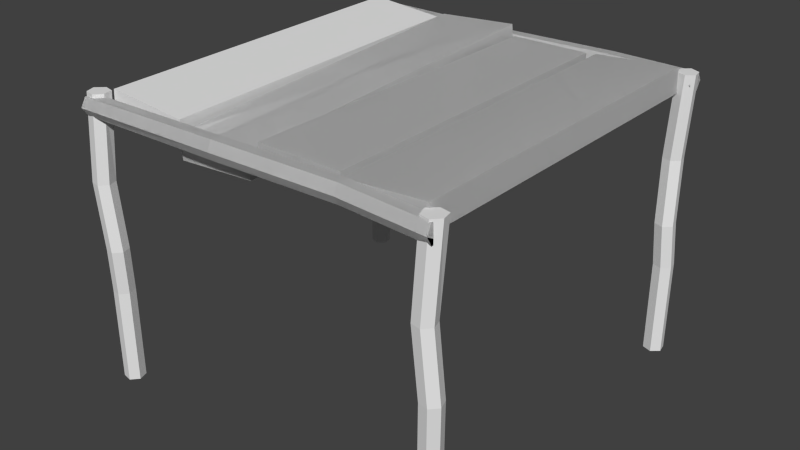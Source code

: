 # Source: redBridge.blend  (saved by Blender 2.76.0; exported with 4.5.12 LTS)
import bpy
from mathutils import Matrix  # noqa: F401  (used for matrix-valued properties, if any)

bpy.ops.wm.read_factory_settings(use_empty=True)
scene = bpy.context.scene
scene.name = 'Scene'

# ---- collections
col_collection_1 = bpy.data.collections.new('Collection 1'); scene.collection.children.link(col_collection_1)

# ---- world
world_world = bpy.data.worlds.new('World'); scene.world = world_world
world_world.color = (0.05088, 0.05088, 0.05088)
world_world.use_sun_shadow = False
world_world.sun_shadow_jitter_overblur = 0.0
world_world.cycles.sampling_method = 'MANUAL'
world_world.cycles.sample_map_resolution = 256

# ---- meshes
me_cylinder_034 = bpy.data.meshes.new('Cylinder.034')
me_cylinder_034.from_pydata([(1.032, -0.984, -0.9868), (1.027, -0.9803, 0.05455), (0.9953, -1.025, -0.9867), (0.9906, -1.021, 0.05462), (0.9416, -1.014, -0.9867), (0.9368, -1.01, 0.05469), (0.9241, -0.9623, -0.9867), (0.9194, -0.9585, 0.05468), (0.9604, -0.9212, -0.9868), (0.9622, -0.9187, 0.0546), (1.014, -0.9321, -0.9868), (1.016, -0.9296, 0.05453), (1.046, -0.9998, -0.745), (1.008, -1.002, -0.3978), (0.9721, -1.043, -0.3978), (1.009, -1.041, -0.7449), (0.9183, -1.032, -0.3977), (0.9557, -1.03, -0.7449), (0.9009, -0.9798, -0.3977), (0.9382, -0.9781, -0.7449), (0.9372, -0.9387, -0.3978), (0.9745, -0.937, -0.745), (0.9909, -0.9496, -0.3979), (1.028, -0.9479, -0.745), (0.9774, 0.9258, -0.9868), (0.9798, 0.9328, 0.05461), (0.9255, 0.9436, -0.9867), (0.928, 0.9506, 0.0547), (0.915, 0.9974, -0.9866), (0.9175, 1.004, 0.05472), (0.9564, 1.033, -0.9867), (0.9588, 1.04, 0.05463), (1.008, 1.016, -0.9868), (1.012, 1.016, 0.05454), (1.019, 0.9618, -0.9868), (1.022, 0.9623, 0.05452), (0.9683, 0.907, -0.7449), (0.9527, 0.9413, -0.3978), (0.9009, 0.9591, -0.3977), (0.9165, 0.9248, -0.7448), (0.8904, 1.013, -0.3977), (0.906, 0.9786, -0.7448), (0.9317, 1.049, -0.3977), (0.9473, 1.015, -0.7449), (0.9836, 1.031, -0.3978), (0.9992, 0.9968, -0.745), (0.9941, 0.9773, -0.3979), (1.01, 0.943, -0.745), (-0.9492, 0.9207, -0.9844), (-0.9467, 0.9278, 0.05701), (-1.001, 0.9385, -0.9843), (-0.9985, 0.9456, 0.0571), (-1.011, 0.9924, -0.9842), (-1.009, 0.9994, 0.05712), (-0.9701, 1.028, -0.9843), (-0.9677, 1.035, 0.05703), (-0.9183, 1.011, -0.9844), (-0.9146, 1.011, 0.05694), (-0.9078, 0.9567, -0.9844), (-0.9041, 0.9572, 0.05692), (-0.9582, 0.9019, -0.7425), (-0.9738, 0.9362, -0.3954), (-1.026, 0.954, -0.3953), (-1.01, 0.9197, -0.7424), (-1.036, 1.008, -0.3953), (-1.021, 0.9735, -0.7424), (-0.9948, 1.044, -0.3953), (-0.9792, 1.01, -0.7425), (-0.9429, 1.026, -0.3954), (-0.9273, 0.9917, -0.7426), (-0.9324, 0.9722, -0.3955), (-0.9168, 0.9379, -0.7426), (0.4753, -0.9173, -0.0703), (0.4755, -0.9173, 0.05332), (0.02003, -0.9184, -0.06974), (0.02019, -0.9184, 0.05389), (0.4469, 0.9217, -0.07027), (0.4471, 0.9217, 0.05336), (0.01599, 0.9207, -0.06973), (0.01615, 0.9207, 0.05389), (1.002, -0.9366, -0.002452), (-0.9962, -0.9433, -0.0109), (1.001, -0.964, 0.04502), (-0.9964, -0.9707, 0.03658), (1.001, -1.019, 0.04502), (-0.9964, -1.026, 0.03658), (1.002, -1.046, -0.002452), (-0.9962, -1.053, -0.0109), (1.002, -1.019, -0.04993), (-0.996, -1.019, -0.05837), (1.002, -0.964, -0.04993), (-0.996, -0.964, -0.05837), (0.5377, -0.9199, 0.008929), (-0.1283, -0.9566, 0.01612), (-0.1285, -0.984, 0.0636), (0.5375, -0.9473, 0.0564), (-0.1285, -1.039, 0.0636), (0.5375, -1.002, 0.0564), (-0.1283, -1.066, 0.01612), (0.5377, -1.03, 0.008929), (-0.1281, -1.039, -0.03135), (0.5379, -1.002, -0.03855), (-0.1281, -0.984, -0.03135), (0.5379, -0.9473, -0.03855), (1.003, 1.058, 0.002195), (-1.003, 1.051, -0.001997), (1.002, 1.03, 0.04985), (-1.003, 1.024, 0.04565), (1.002, 0.9752, 0.04985), (-1.003, 0.9685, 0.04565), (1.003, 0.9477, 0.002195), (-1.003, 0.941, -0.001997), (1.003, 0.9752, -0.04546), (-1.003, 0.9752, -0.04965), (1.003, 1.03, -0.04546), (-1.003, 1.03, -0.04965), (0.537, 1.074, 0.001222), (-0.1314, 1.038, -0.0001758), (-0.1315, 1.01, 0.04748), (0.5369, 1.047, 0.04887), (-0.1315, 0.9551, 0.04748), (0.5369, 0.9919, 0.04887), (-0.1314, 0.9276, -0.0001758), (0.537, 0.9644, 0.001222), (-0.1313, 0.9551, -0.04783), (0.5371, 0.9919, -0.04643), (-0.1313, 1.01, -0.04783), (0.5371, 1.047, -0.04643), (-0.5164, -0.9166, -0.0965), (-0.5059, -0.9188, 0.02659), (-0.9304, -0.9182, -0.0612), (-0.9199, -0.9204, 0.06188), (-0.5425, 0.9221, -0.06178), (-0.532, 0.92, 0.0613), (-0.9344, 0.9206, -0.02837), (-0.9239, 0.9184, 0.09472), (-0.007863, -0.9472, -0.119), (-0.01638, -0.9537, 0.008366), (-0.4367, -0.9462, -0.1476), (-0.4452, -0.9527, -0.02026), (-0.01001, 0.9527, -0.02149), (-0.01853, 0.9462, 0.1059), (-0.461, 0.9538, -0.0516), (-0.4695, 0.9472, 0.07578), (1.003, 1.058, 0.002195), (-1.003, 1.051, -0.001997), (1.002, 1.03, 0.04985), (-1.003, 1.024, 0.04565), (1.002, 0.9752, 0.04985), (-1.003, 0.9685, 0.04565), (1.003, 0.9477, 0.002195), (-1.003, 0.941, -0.001997), (1.003, 0.9752, -0.04546), (-1.003, 0.9752, -0.04965), (1.003, 1.03, -0.04546), (-1.003, 1.03, -0.04965), (0.537, 1.074, 0.001222), (-0.1314, 1.038, -0.0001758), (-0.1315, 1.01, 0.04748), (0.5369, 1.047, 0.04887), (-0.1315, 0.9551, 0.04748), (0.5369, 0.9919, 0.04887), (-0.1314, 0.9276, -0.0001758), (0.537, 0.9644, 0.001222), (-0.1313, 0.9551, -0.04783), (0.5371, 0.9919, -0.04643), (-0.1313, 1.01, -0.04783), (0.5371, 1.047, -0.04643), (1.002, -0.9366, -0.002452), (-0.9962, -0.9433, -0.0109), (1.001, -0.964, 0.04502), (-0.9964, -0.9707, 0.03658), (1.001, -1.019, 0.04502), (-0.9964, -1.026, 0.03658), (1.002, -1.046, -0.002452), (-0.9962, -1.053, -0.0109), (1.002, -1.019, -0.04993), (-0.996, -1.019, -0.05837), (1.002, -0.964, -0.04993), (-0.996, -0.964, -0.05837), (0.5377, -0.9199, 0.008929), (-0.1283, -0.9566, 0.01612), (-0.1285, -0.984, 0.0636), (0.5375, -0.9473, 0.0564), (-0.1285, -1.039, 0.0636), (0.5375, -1.002, 0.0564), (-0.1283, -1.066, 0.01612), (0.5377, -1.03, 0.008929), (-0.1281, -1.039, -0.03135), (0.5379, -1.002, -0.03855), (-0.1281, -0.984, -0.03135), (0.5379, -0.9473, -0.03855), (0.9461, -0.951, -0.04848), (0.9376, -0.951, 0.07907), (0.5173, -0.9515, -0.07712), (0.5088, -0.9515, 0.05043), (0.9439, 0.9515, -0.04863), (0.9353, 0.9515, 0.07892), (0.4929, 0.9509, -0.07875), (0.4844, 0.9509, 0.0488), (0.9461, -0.951, -0.04848), (0.9376, -0.951, 0.07907), (0.5173, -0.9515, -0.07712), (0.5088, -0.9515, 0.05043), (0.9439, 0.9515, -0.04863), (0.9353, 0.9515, 0.07892), (0.4929, 0.9509, -0.07875), (0.4844, 0.9509, 0.0488), (1.002, -0.9366, -0.002452), (-0.9962, -0.9433, -0.0109), (1.001, -0.964, 0.04502), (-0.9964, -0.9707, 0.03658), (1.001, -1.019, 0.04502), (-0.9964, -1.026, 0.03658), (1.002, -1.046, -0.002452), (-0.9962, -1.053, -0.0109), (1.002, -1.019, -0.04993), (-0.996, -1.019, -0.05837), (1.002, -0.964, -0.04993), (-0.996, -0.964, -0.05837), (0.5377, -0.9199, 0.008929), (-0.1283, -0.9566, 0.01612), (-0.1285, -0.984, 0.0636), (0.5375, -0.9473, 0.0564), (-0.1285, -1.039, 0.0636), (0.5375, -1.002, 0.0564), (-0.1283, -1.066, 0.01612), (0.5377, -1.03, 0.008929), (-0.1281, -1.039, -0.03135), (0.5379, -1.002, -0.03855), (-0.1281, -0.984, -0.03135), (0.5379, -0.9473, -0.03855), (1.003, 1.058, 0.002195), (-1.003, 1.051, -0.001997), (1.002, 1.03, 0.04985), (-1.003, 1.024, 0.04565), (1.002, 0.9752, 0.04985), (-1.003, 0.9685, 0.04565), (1.003, 0.9477, 0.002195), (-1.003, 0.941, -0.001997), (1.003, 0.9752, -0.04546), (-1.003, 0.9752, -0.04965), (1.003, 1.03, -0.04546), (-1.003, 1.03, -0.04965), (0.537, 1.074, 0.001222), (-0.1314, 1.038, -0.0001758), (-0.1315, 1.01, 0.04748), (0.5369, 1.047, 0.04887), (-0.1315, 0.9551, 0.04748), (0.5369, 0.9919, 0.04887), (-0.1314, 0.9276, -0.0001758), (0.537, 0.9644, 0.001222), (-0.1313, 0.9551, -0.04783), (0.5371, 0.9919, -0.04643), (-0.1313, 1.01, -0.04783), (0.5371, 1.047, -0.04643), (-0.007863, -0.9472, -0.119), (-0.01638, -0.9537, 0.008366), (-0.4367, -0.9462, -0.1476), (-0.4452, -0.9527, -0.02026), (-0.01001, 0.9527, -0.02149), (-0.01853, 0.9462, 0.1059), (-0.461, 0.9538, -0.0516), (-0.4695, 0.9472, 0.07578), (-0.4811, -0.9166, -0.09654), (-0.4706, -0.9188, 0.02654), (-0.8952, -0.9182, -0.06125), (-0.8847, -0.9204, 0.06184), (-0.5073, 0.9221, -0.06183), (-0.4968, 0.92, 0.06126), (-0.8992, 0.9206, -0.02841), (-0.8887, 0.9184, 0.09467), (-0.9074, -0.984, -0.9844), (-0.9121, -0.9803, 0.05696), (-0.9437, -1.025, -0.9843), (-0.9484, -1.021, 0.05704), (-0.9974, -1.014, -0.9843), (-1.002, -1.01, 0.05711), (-1.015, -0.9623, -0.9843), (-1.02, -0.9585, 0.0571), (-0.9786, -0.9212, -0.9844), (-0.9768, -0.9187, 0.05701), (-0.9249, -0.9321, -0.9844), (-0.9231, -0.9296, 0.05695), (-0.8933, -0.9998, -0.7426), (-0.9306, -1.002, -0.3954), (-0.9669, -1.043, -0.3954), (-0.9296, -1.041, -0.7425), (-1.021, -1.032, -0.3953), (-0.9833, -1.03, -0.7425), (-1.038, -0.9798, -0.3953), (-1.001, -0.9781, -0.7425), (-1.002, -0.9387, -0.3954), (-0.9645, -0.937, -0.7425), (-0.9481, -0.9496, -0.3954), (-0.9107, -0.9479, -0.7426), (1.003, 1.058, 0.002195), (-1.003, 1.051, -0.001997), (1.002, 1.03, 0.04985), (-1.003, 1.024, 0.04565), (1.002, 0.9752, 0.04985), (-1.003, 0.9685, 0.04565), (1.003, 0.9477, 0.002195), (-1.003, 0.941, -0.001997), (1.003, 0.9752, -0.04546), (-1.003, 0.9752, -0.04965), (1.003, 1.03, -0.04546), (-1.003, 1.03, -0.04965), (0.537, 1.074, 0.001222), (-0.1314, 1.038, -0.0001758), (-0.1315, 1.01, 0.04748), (0.5369, 1.047, 0.04887), (-0.1315, 0.9551, 0.04748), (0.5369, 0.9919, 0.04887), (-0.1314, 0.9276, -0.0001758), (0.537, 0.9644, 0.001222), (-0.1313, 0.9551, -0.04783), (0.5371, 0.9919, -0.04643), (-0.1313, 1.01, -0.04783), (0.5371, 1.047, -0.04643), (1.002, -0.9366, -0.002452), (-0.9962, -0.9433, -0.0109), (1.001, -0.964, 0.04502), (-0.9964, -0.9707, 0.03658), (1.001, -1.019, 0.04502), (-0.9964, -1.026, 0.03658), (1.002, -1.046, -0.002452), (-0.9962, -1.053, -0.0109), (1.002, -1.019, -0.04993), (-0.996, -1.019, -0.05837), (1.002, -0.964, -0.04993), (-0.996, -0.964, -0.05837), (0.5377, -0.9199, 0.008929), (-0.1283, -0.9566, 0.01612), (-0.1285, -0.984, 0.0636), (0.5375, -0.9473, 0.0564), (-0.1285, -1.039, 0.0636), (0.5375, -1.002, 0.0564), (-0.1283, -1.066, 0.01612), (0.5377, -1.03, 0.008929), (-0.1281, -1.039, -0.03135), (0.5379, -1.002, -0.03855), (-0.1281, -0.984, -0.03135), (0.5379, -0.9473, -0.03855), (0.4753, -0.9173, -0.0703), (0.4755, -0.9173, 0.05332), (0.02003, -0.9184, -0.06974), (0.02019, -0.9184, 0.05389), (0.4469, 0.9217, -0.07027), (0.4471, 0.9217, 0.05336), (0.01599, 0.9207, -0.06973), (0.01615, 0.9207, 0.05389), (1.031, -0.9842, -1.495), (0.9945, -1.025, -1.495), (0.9407, -1.014, -1.495), (0.9233, -0.9625, -1.495), (0.9596, -0.9214, -1.495), (1.013, -0.9322, -1.495), (0.9765, 0.9256, -1.495), (0.9247, 0.9434, -1.495), (0.9142, 0.9972, -1.495), (0.9555, 1.033, -1.495), (1.007, 1.015, -1.495), (1.018, 0.9616, -1.495), (-0.95, 0.9205, -1.492), (-1.002, 0.9384, -1.492), (-1.012, 0.9922, -1.492), (-0.971, 1.028, -1.492), (-0.9191, 1.01, -1.492), (-0.9086, 0.9565, -1.492), (-0.9082, -0.9842, -1.492), (-0.9445, -1.025, -1.492), (-0.9982, -1.014, -1.492), (-1.016, -0.9625, -1.492), (-0.9794, -0.9214, -1.492), (-0.9257, -0.9322, -1.492)], [], [(13, 1, 3, 14), (14, 3, 5, 16), (16, 5, 7, 18), (18, 7, 9, 20), (3, 1, 11, 9, 7, 5), (22, 11, 1, 13), (20, 9, 11, 22), (280, 282, 375, 374), (8, 21, 23, 10), (21, 20, 22, 23), (10, 23, 12, 0), (23, 22, 13, 12), (6, 19, 21, 8), (19, 18, 20, 21), (4, 17, 19, 6), (17, 16, 18, 19), (2, 15, 17, 4), (15, 14, 16, 17), (0, 12, 15, 2), (12, 13, 14, 15), (37, 25, 27, 38), (38, 27, 29, 40), (40, 29, 31, 42), (42, 31, 33, 44), (27, 25, 35, 33, 31, 29), (46, 35, 25, 37), (44, 33, 35, 46), (10, 0, 352, 357), (32, 45, 47, 34), (45, 44, 46, 47), (34, 47, 36, 24), (47, 46, 37, 36), (30, 43, 45, 32), (43, 42, 44, 45), (28, 41, 43, 30), (41, 40, 42, 43), (26, 39, 41, 28), (39, 38, 40, 41), (24, 36, 39, 26), (36, 37, 38, 39), (61, 49, 51, 62), (62, 51, 53, 64), (64, 53, 55, 66), (66, 55, 57, 68), (51, 49, 59, 57, 55, 53), (70, 59, 49, 61), (68, 57, 59, 70), (56, 58, 369, 368), (56, 69, 71, 58), (69, 68, 70, 71), (58, 71, 60, 48), (71, 70, 61, 60), (54, 67, 69, 56), (67, 66, 68, 69), (52, 65, 67, 54), (65, 64, 66, 67), (50, 63, 65, 52), (63, 62, 64, 65), (48, 60, 63, 50), (60, 61, 62, 63), (73, 75, 74, 72), (75, 79, 78, 74), (79, 77, 76, 78), (77, 73, 72, 76), (72, 74, 78, 76), (77, 79, 75, 73), (93, 81, 83, 94), (94, 83, 85, 96), (96, 85, 87, 98), (98, 87, 89, 100), (83, 81, 91, 89, 87, 85), (102, 91, 81, 93), (100, 89, 91, 102), (80, 82, 84, 86, 88, 90), (88, 101, 103, 90), (101, 100, 102, 103), (90, 103, 92, 80), (103, 102, 93, 92), (86, 99, 101, 88), (99, 98, 100, 101), (84, 97, 99, 86), (97, 96, 98, 99), (82, 95, 97, 84), (95, 94, 96, 97), (80, 92, 95, 82), (92, 93, 94, 95), (117, 105, 107, 118), (118, 107, 109, 120), (120, 109, 111, 122), (122, 111, 113, 124), (107, 105, 115, 113, 111, 109), (126, 115, 105, 117), (124, 113, 115, 126), (104, 106, 108, 110, 112, 114), (112, 125, 127, 114), (125, 124, 126, 127), (114, 127, 116, 104), (127, 126, 117, 116), (110, 123, 125, 112), (123, 122, 124, 125), (108, 121, 123, 110), (121, 120, 122, 123), (106, 119, 121, 108), (119, 118, 120, 121), (104, 116, 119, 106), (116, 117, 118, 119), (129, 131, 130, 128), (131, 135, 134, 130), (135, 133, 132, 134), (133, 129, 128, 132), (128, 130, 134, 132), (133, 135, 131, 129), (137, 139, 138, 136), (139, 143, 142, 138), (143, 141, 140, 142), (141, 137, 136, 140), (136, 138, 142, 140), (141, 143, 139, 137), (157, 145, 147, 158), (158, 147, 149, 160), (160, 149, 151, 162), (162, 151, 153, 164), (147, 145, 155, 153, 151, 149), (166, 155, 145, 157), (164, 153, 155, 166), (144, 146, 148, 150, 152, 154), (152, 165, 167, 154), (165, 164, 166, 167), (154, 167, 156, 144), (167, 166, 157, 156), (150, 163, 165, 152), (163, 162, 164, 165), (148, 161, 163, 150), (161, 160, 162, 163), (146, 159, 161, 148), (159, 158, 160, 161), (144, 156, 159, 146), (156, 157, 158, 159), (181, 169, 171, 182), (182, 171, 173, 184), (184, 173, 175, 186), (186, 175, 177, 188), (171, 169, 179, 177, 175, 173), (190, 179, 169, 181), (188, 177, 179, 190), (168, 170, 172, 174, 176, 178), (176, 189, 191, 178), (189, 188, 190, 191), (178, 191, 180, 168), (191, 190, 181, 180), (174, 187, 189, 176), (187, 186, 188, 189), (172, 185, 187, 174), (185, 184, 186, 187), (170, 183, 185, 172), (183, 182, 184, 185), (168, 180, 183, 170), (180, 181, 182, 183), (193, 195, 194, 192), (195, 199, 198, 194), (199, 197, 196, 198), (197, 193, 192, 196), (192, 194, 198, 196), (197, 199, 195, 193), (201, 203, 202, 200), (203, 207, 206, 202), (207, 205, 204, 206), (205, 201, 200, 204), (200, 202, 206, 204), (205, 207, 203, 201), (221, 209, 211, 222), (222, 211, 213, 224), (224, 213, 215, 226), (226, 215, 217, 228), (211, 209, 219, 217, 215, 213), (230, 219, 209, 221), (228, 217, 219, 230), (208, 210, 212, 214, 216, 218), (216, 229, 231, 218), (229, 228, 230, 231), (218, 231, 220, 208), (231, 230, 221, 220), (214, 227, 229, 216), (227, 226, 228, 229), (212, 225, 227, 214), (225, 224, 226, 227), (210, 223, 225, 212), (223, 222, 224, 225), (208, 220, 223, 210), (220, 221, 222, 223), (245, 233, 235, 246), (246, 235, 237, 248), (248, 237, 239, 250), (250, 239, 241, 252), (235, 233, 243, 241, 239, 237), (254, 243, 233, 245), (252, 241, 243, 254), (232, 234, 236, 238, 240, 242), (240, 253, 255, 242), (253, 252, 254, 255), (242, 255, 244, 232), (255, 254, 245, 244), (238, 251, 253, 240), (251, 250, 252, 253), (236, 249, 251, 238), (249, 248, 250, 251), (234, 247, 249, 236), (247, 246, 248, 249), (232, 244, 247, 234), (244, 245, 246, 247), (257, 259, 258, 256), (259, 263, 262, 258), (263, 261, 260, 262), (261, 257, 256, 260), (256, 258, 262, 260), (261, 263, 259, 257), (265, 267, 266, 264), (267, 271, 270, 266), (271, 269, 268, 270), (269, 265, 264, 268), (264, 266, 270, 268), (269, 271, 267, 265), (285, 273, 275, 286), (286, 275, 277, 288), (288, 277, 279, 290), (290, 279, 281, 292), (275, 273, 283, 281, 279, 277), (294, 283, 273, 285), (292, 281, 283, 294), (30, 32, 362, 361), (280, 293, 295, 282), (293, 292, 294, 295), (282, 295, 284, 272), (295, 294, 285, 284), (278, 291, 293, 280), (291, 290, 292, 293), (276, 289, 291, 278), (289, 288, 290, 291), (274, 287, 289, 276), (287, 286, 288, 289), (272, 284, 287, 274), (284, 285, 286, 287), (309, 297, 299, 310), (310, 299, 301, 312), (312, 301, 303, 314), (314, 303, 305, 316), (299, 297, 307, 305, 303, 301), (318, 307, 297, 309), (316, 305, 307, 318), (296, 298, 300, 302, 304, 306), (304, 317, 319, 306), (317, 316, 318, 319), (306, 319, 308, 296), (319, 318, 309, 308), (302, 315, 317, 304), (315, 314, 316, 317), (300, 313, 315, 302), (313, 312, 314, 315), (298, 311, 313, 300), (311, 310, 312, 313), (296, 308, 311, 298), (308, 309, 310, 311), (333, 321, 323, 334), (334, 323, 325, 336), (336, 325, 327, 338), (338, 327, 329, 340), (323, 321, 331, 329, 327, 325), (342, 331, 321, 333), (340, 329, 331, 342), (320, 322, 324, 326, 328, 330), (328, 341, 343, 330), (341, 340, 342, 343), (330, 343, 332, 320), (343, 342, 333, 332), (326, 339, 341, 328), (339, 338, 340, 341), (324, 337, 339, 326), (337, 336, 338, 339), (322, 335, 337, 324), (335, 334, 336, 337), (320, 332, 335, 322), (332, 333, 334, 335), (345, 347, 346, 344), (347, 351, 350, 346), (351, 349, 348, 350), (349, 345, 344, 348), (344, 346, 350, 348), (349, 351, 347, 345), (352, 353, 354, 355, 356, 357), (358, 359, 360, 361, 362, 363), (364, 365, 366, 367, 368, 369), (370, 371, 372, 373, 374, 375), (26, 28, 360, 359), (52, 54, 367, 366), (6, 8, 356, 355), (48, 50, 365, 364), (276, 278, 373, 372), (272, 274, 371, 370), (32, 34, 363, 362), (58, 48, 364, 369), (2, 4, 354, 353), (282, 272, 370, 375), (28, 30, 361, 360), (24, 26, 359, 358), (54, 56, 368, 367), (8, 10, 357, 356), (278, 280, 374, 373), (34, 24, 358, 363), (50, 52, 366, 365), (4, 6, 355, 354), (274, 276, 372, 371), (0, 2, 353, 352)])
me_cylinder_034.use_remesh_preserve_volume = False
me_cylinder_034.use_remesh_preserve_attributes = False
me_cylinder_034.use_mirror_vertex_groups = False
me_cylinder_034.update()

# ---- objects
ob_branch1_003 = bpy.data.objects.new('branch1.003', me_cylinder_034)

# ---- transforms, parenting, visibility, modifiers, constraints
ob_branch1_003.location = (0.0, 0.0, 0.5)
ob_branch1_003.lineart.crease_threshold = 0.0

# ---- collection membership
col_collection_1.objects.link(ob_branch1_003)

# ---- scene / render settings (as saved in the file)
scene.frame_start = 1; scene.frame_end = 250; scene.frame_set(1)
scene.render.engine = 'BLENDER_EEVEE_NEXT'
scene.render.resolution_percentage = 50
scene.render.dither_intensity = 0.0
scene.cycles.use_denoising = False
scene.cycles.samples = 10
scene.cycles.sampling_pattern = 'TABULATED_SOBOL'
scene.cycles.light_sampling_threshold = 0.0
scene.cycles.use_adaptive_sampling = False
scene.cycles.use_light_tree = False
scene.cycles.blur_glossy = 0.0
scene.cycles.pixel_filter_type = 'GAUSSIAN'
scene.cycles.sample_clamp_indirect = 0.0
scene.view_settings.view_transform = 'Standard'
bpy.context.view_layer.update()

# ---- added for rendering (the .blend has no active camera and no usable light): camera, sun
cam_auto = bpy.data.cameras.new('AutoCamera')
cam_auto.lens = 50.0
cam_auto.sensor_width = 36.0
cam_auto.clip_end = 1000.0
ob_auto_camera = bpy.data.objects.new('AutoCamera', cam_auto)
scene.collection.objects.link(ob_auto_camera)
ob_auto_camera.location = (3.13962, -3.75889, 2.31423)
ob_auto_camera.rotation_euler = (1.09748, -7.21219e-08, 0.694738)
scene.camera = ob_auto_camera
light_auto_sun = bpy.data.lights.new('AutoSun', 'SUN')
light_auto_sun.energy = 3.0
light_auto_sun.angle = 0.0523599
ob_auto_sun = bpy.data.objects.new('AutoSun', light_auto_sun)
scene.collection.objects.link(ob_auto_sun)
ob_auto_sun.rotation_euler = (0.872665, 0.174533, 0.523599)
bpy.context.view_layer.update()
